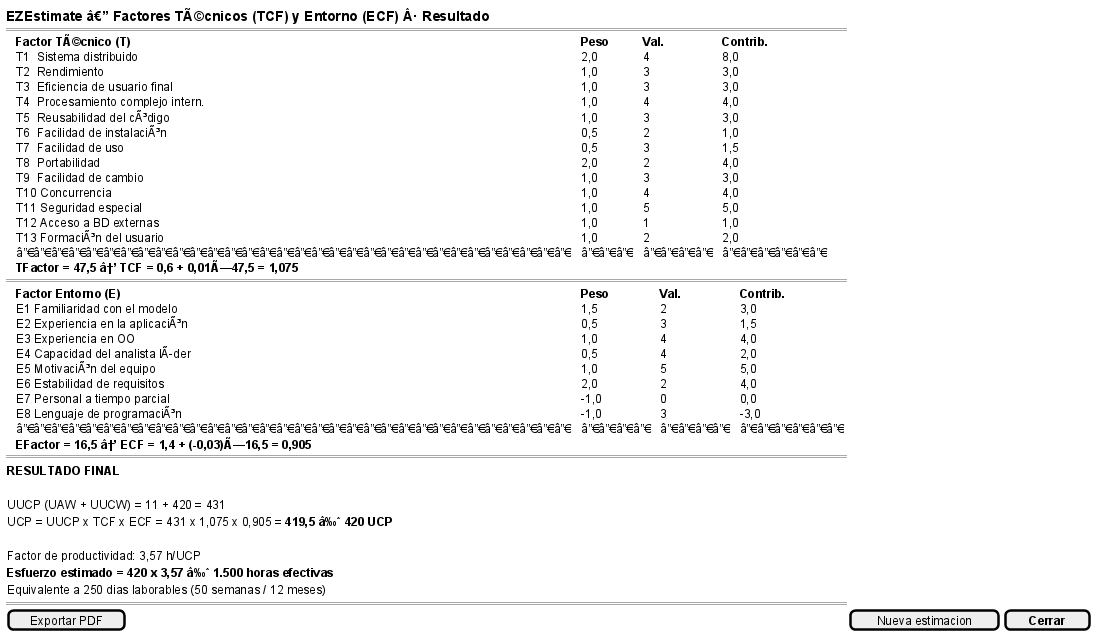

The diagram above was rendered by PlantUML. Its source (embedded in the PNG):
@startsalt
{
  <b><size:14>EZEstimate â€” Factores TÃ©cnicos (TCF) y Entorno (ECF) Â· Resultado</size></b>
  ==
  {T
   + <b>Factor TÃ©cnico (T)</b>             | <b>Peso</b> | <b>Val.</b> | <b>Contrib.</b>
   + T1  Sistema distribuido           | 2,0  | 4    | 8,0
   + T2  Rendimiento                   | 1,0  | 3    | 3,0
   + T3  Eficiencia de usuario final   | 1,0  | 3    | 3,0
   + T4  Procesamiento complejo intern. | 1,0  | 4    | 4,0
   + T5  Reusabilidad del cÃ³digo       | 1,0  | 3    | 3,0
   + T6  Facilidad de instalaciÃ³n      | 0,5  | 2    | 1,0
   + T7  Facilidad de uso              | 0,5  | 3    | 1,5
   + T8  Portabilidad                  | 2,0  | 2    | 4,0
   + T9  Facilidad de cambio           | 1,0  | 3    | 3,0
   + T10 Concurrencia                  | 1,0  | 4    | 4,0
   + T11 Seguridad especial            | 1,0  | 5    | 5,0
   + T12 Acceso a BD externas          | 1,0  | 1    | 1,0
   + T13 FormaciÃ³n del usuario         | 1,0  | 2    | 2,0
   + â”€â”€â”€â”€â”€â”€â”€â”€â”€â”€â”€â”€â”€â”€â”€â”€â”€â”€â”€â”€â”€â”€â”€â”€â”€â”€â”€â”€â”€â”€â”€â”€  | â”€â”€â”€  | â”€â”€â”€â”€ | â”€â”€â”€â”€â”€â”€
   + <b>TFactor = 47,5 â†’ TCF = 0,6 + 0,01Ã—47,5 = 1,075</b> | | |
  }
  ==
  {T
   + <b>Factor Entorno (E)</b>             | <b>Peso</b>  | <b>Val.</b> | <b>Contrib.</b>
   + E1 Familiaridad con el modelo    | 1,5   | 2    | 3,0
   + E2 Experiencia en la aplicaciÃ³n  | 0,5   | 3    | 1,5
   + E3 Experiencia en OO             | 1,0   | 4    | 4,0
   + E4 Capacidad del analista lÃder  | 0,5   | 4    | 2,0
   + E5 MotivaciÃ³n del equipo         | 1,0   | 5    | 5,0
   + E6 Estabilidad de requisitos     | 2,0   | 2    | 4,0
   + E7 Personal a tiempo parcial     | -1,0  | 0    | 0,0
   + E8 Lenguaje de programaciÃ³n      | -1,0  | 3    | -3,0
   + â”€â”€â”€â”€â”€â”€â”€â”€â”€â”€â”€â”€â”€â”€â”€â”€â”€â”€â”€â”€â”€â”€â”€â”€â”€â”€â”€â”€â”€â”€â”€â”€  | â”€â”€â”€â”€  | â”€â”€â”€â”€ | â”€â”€â”€â”€â”€â”€
   + <b>EFactor = 16,5 â†’ ECF = 1,4 + (-0,03)Ã—16,5 = 0,905</b> | | |
  }
  ==
  {
    <b>RESULTADO FINAL</b>
    .
    UUCP (UAW + UUCW) = 11 + 420 = 431
    UCP = UUCP x TCF x ECF = 431 x 1,075 x 0,905 = <b>419,5 â‰ˆ 420 UCP</b>
    .
    Factor de productividad: 3,57 h/UCP
    <b>Esfuerzo estimado = 420 x 3,57 â‰ˆ 1.500 horas efectivas</b>
    Equivalente a 250 dias laborables (50 semanas / 12 meses)
  }
  ==
  [ Exportar PDF ] | [ Nueva estimacion ] | [  <b>Cerrar</b>  ]
}
@endsalt